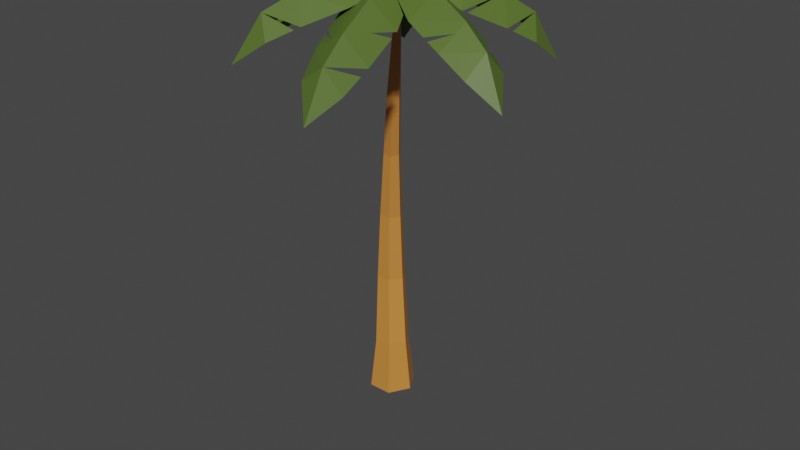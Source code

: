 # Source: palm_tree_3.blend  (saved by Blender 5.1.30; exported with 4.5.12 LTS)
import bpy
from mathutils import Matrix  # noqa: F401  (used for matrix-valued properties, if any)

bpy.ops.wm.read_factory_settings(use_empty=True)
scene = bpy.context.scene
scene.name = 'Scene'

# ---- collections
col_skp_imported_data = bpy.data.collections.new('SKP Imported Data'); scene.collection.children.link(col_skp_imported_data)
col_skp_scenes__as_cameras = bpy.data.collections.new('SKP Scenes (as Cameras)'); col_skp_imported_data.children.link(col_skp_scenes__as_cameras)
col_skp_components = bpy.data.collections.new('SKP Components'); col_skp_imported_data.children.link(col_skp_components)
col_skp_components.hide_viewport = True
col_skp_mesh_objects = bpy.data.collections.new('SKP Mesh Objects'); col_skp_imported_data.children.link(col_skp_mesh_objects)

# ---- materials (node trees are filled in below, after node groups)
mat_dark_brown = bpy.data.materials.new('Dark Brown')
mat_dark_brown.use_backface_culling_lightprobe_volume = False
mat_dark_brown.diffuse_color = (0.05459, 0.02095, 0.0, 1.0)
mat_0040_peru = bpy.data.materials.new('[0040_Peru]')
mat_0040_peru.use_backface_culling_lightprobe_volume = False
mat_0040_peru.diffuse_color = (0.6187, 0.2388, 0.04615, 1.0)
mat_0059_darkolivegreen = bpy.data.materials.new('[0059_DarkOliveGreen]')
mat_0059_darkolivegreen.use_backface_culling_lightprobe_volume = False
mat_0059_darkolivegreen.diffuse_color = (0.08919, 0.148, 0.02422, 1.0)

# ---- material node trees
mat_dark_brown.use_nodes = True; mat_dark_brown.node_tree.nodes.clear()
_N = mat_dark_brown.node_tree.nodes; _L = mat_dark_brown.node_tree.links
n0 = _N.new('ShaderNodeBsdfPrincipled'); n0.name = 'Principled BSDF'; n0.location = (10, 300)
n0.distribution = 'GGX'
n0.subsurface_method = 'RANDOM_WALK_SKIN'
n0.inputs[0].default_value = (0.05459, 0.02095, 0.0, 1.0)
n0.inputs[3].default_value = 1.45
n0.inputs[27].default_value = (0.0, 0.0, 0.0, 1.0)
n0.inputs[28].default_value = 1.0
n1 = _N.new('ShaderNodeOutputMaterial'); n1.name = 'Material Output'; n1.location = (300, 300)
_L.new(n0.outputs[0], n1.inputs[0])
n1.is_active_output = True
mat_0040_peru.use_nodes = True; mat_0040_peru.node_tree.nodes.clear()
_N = mat_0040_peru.node_tree.nodes; _L = mat_0040_peru.node_tree.links
n0 = _N.new('ShaderNodeBsdfPrincipled'); n0.name = 'Principled BSDF'; n0.location = (10, 300)
n0.distribution = 'GGX'
n0.subsurface_method = 'RANDOM_WALK_SKIN'
n0.inputs[0].default_value = (0.6187, 0.2388, 0.04615, 1.0)
n0.inputs[3].default_value = 1.45
n0.inputs[27].default_value = (0.0, 0.0, 0.0, 1.0)
n0.inputs[28].default_value = 1.0
n1 = _N.new('ShaderNodeOutputMaterial'); n1.name = 'Material Output'; n1.location = (300, 300)
_L.new(n0.outputs[0], n1.inputs[0])
n1.is_active_output = True
mat_0059_darkolivegreen.use_nodes = True; mat_0059_darkolivegreen.node_tree.nodes.clear()
_N = mat_0059_darkolivegreen.node_tree.nodes; _L = mat_0059_darkolivegreen.node_tree.links
n0 = _N.new('ShaderNodeBsdfPrincipled'); n0.name = 'Principled BSDF'; n0.location = (10, 300)
n0.distribution = 'GGX'
n0.subsurface_method = 'RANDOM_WALK_SKIN'
n0.inputs[0].default_value = (0.08919, 0.148, 0.02422, 1.0)
n0.inputs[3].default_value = 1.45
n0.inputs[27].default_value = (0.0, 0.0, 0.0, 1.0)
n0.inputs[28].default_value = 1.0
n1 = _N.new('ShaderNodeOutputMaterial'); n1.name = 'Material Output'; n1.location = (300, 300)
_L.new(n0.outputs[0], n1.inputs[0])
n1.is_active_output = True

# ---- world
world_world = bpy.data.worlds.new('World'); scene.world = world_world
world_world.use_nodes = True; world_world.node_tree.nodes.clear()
_N = world_world.node_tree.nodes; _L = world_world.node_tree.links
n0 = _N.new('ShaderNodeOutputWorld'); n0.name = 'World Output'; n0.location = (300, 300)
n1 = _N.new('ShaderNodeBackground'); n1.name = 'Background'; n1.location = (10, 300)
n1.inputs[0].default_value = (0.05088, 0.05088, 0.05088, 1.0)
_L.new(n1.outputs[0], n0.inputs[0])
n0.is_active_output = True
world_world.color = (0.05088, 0.05088, 0.05088)
world_world.use_sun_shadow = False
world_world.sun_shadow_jitter_overblur = 0.0

# ---- meshes
me_c_coconut = bpy.data.meshes.new('C-CocoNUT')
me_c_coconut.from_pydata([(0.35, 0.35, 0.7), (0.1025, 0.35, 0.5975), (0.175, 0.175, 0.5975), (0.0, 0.35, 0.35), (0.175, 0.175, 0.1025), (0.1025, 0.1025, 0.35), (0.1025, 0.35, 0.1025), (0.35, 0.1025, 0.5975), (0.35, 0.0, 0.35), (0.35, 0.35, 0.0), (0.35, 0.1025, 0.1025), (0.525, 0.175, 0.5975), (0.5975, 0.1025, 0.35), (0.525, 0.175, 0.1025), (0.1025, 0.5975, 0.35), (0.35, 0.5975, 0.1025), (0.175, 0.525, 0.1025), (0.35, 0.7, 0.35), (0.7, 0.35, 0.35), (0.5975, 0.35, 0.5975), (0.5975, 0.35, 0.1025), (0.525, 0.525, 0.5975), (0.35, 0.5975, 0.5975), (0.175, 0.525, 0.5975), (0.525, 0.525, 0.1025), (0.5975, 0.5975, 0.35)], [], [(0, 1, 2), (3, 4, 5), (4, 3, 6), (7, 5, 8), (5, 7, 2), (9, 4, 6), (0, 2, 7), (8, 4, 10), (4, 8, 5), (9, 10, 4), (11, 0, 7), (2, 3, 5), (3, 2, 1), (12, 10, 13), (10, 12, 8), (14, 15, 16), (15, 14, 17), (18, 11, 12), (11, 18, 19), (13, 18, 12), (18, 13, 20), (0, 21, 22), (0, 19, 21), (0, 22, 23), (23, 17, 14), (17, 23, 22), (9, 16, 15), (1, 14, 3), (14, 1, 23), (14, 6, 3), (6, 14, 16), (20, 9, 24), (20, 25, 18), (25, 20, 24), (9, 6, 16), (11, 8, 12), (8, 11, 7), (19, 0, 11), (25, 19, 18), (19, 25, 21), (24, 9, 15), (22, 25, 17), (25, 22, 21), (17, 24, 15), (24, 17, 25), (0, 23, 1), (13, 10, 9), (20, 13, 9)])
_uv = me_c_coconut.uv_layers.new(name='UVMap')
_uv.uv.foreach_set('vector', [0.499, 0.1439, 0.5817, 2.92e-08, 0.6734, 0.08624, 0.3266, 0.638, 0.1872, 0.7995, 0.1394, 0.6657, 0.1872, 0.7995, 0.3266, 0.638, 0.3196, 0.7799, 0.04082, 0.4569, 0.1394, 0.6657, 3.756e-09, 0.638, 0.1394, 0.6657, 0.04082, 0.4569, 0.1394, 0.4765, 0.499, 0.7137, 0.3604, 0.6223, 0.4521, 0.5361, 0.499, 0.1439, 0.6734, 0.08624, 0.6734, 0.2161, 0.8606, 0.4765, 0.9592, 0.6853, 0.8606, 0.6657, 0.9592, 0.6853, 0.8606, 0.4765, 1.0, 0.5042, 0.499, 0.7137, 0.3604, 0.7522, 0.3604, 0.6223, 0.5817, 0.3136, 0.499, 0.1439, 0.6734, 0.2161, 0.1394, 0.4765, 0.3266, 0.638, 0.1394, 0.6657, 0.3266, 0.638, 0.1394, 0.4765, 0.2717, 0.4569, 0.6734, 0.5042, 0.8606, 0.6657, 0.7283, 0.6853, 0.8606, 0.6657, 0.6734, 0.5042, 0.8606, 0.4765, 0.221, 0.3231, 0.3604, 0.1615, 0.3604, 0.2953, 0.3604, 0.1615, 0.221, 0.3231, 0.221, 0.1338, 0.4684, 0.4288, 0.5817, 0.3136, 0.6518, 0.4176, 0.5817, 0.3136, 0.4684, 0.4288, 0.4521, 0.3216, 0.6734, 0.9162, 0.6734, 0.6853, 0.7876, 0.7698, 0.8751, 0.6853, 0.8751, 0.8987, 0.7876, 0.8491, 0.499, 0.1439, 0.3604, 0.2353, 0.3604, 0.1054, 0.499, 0.1439, 0.4521, 0.3216, 0.3604, 0.2353, 0.499, 0.1439, 0.3604, 0.1054, 0.4521, 0.007938, 0.03382, 0.2953, 0.221, 0.1338, 0.221, 0.3231, 0.221, 0.1338, 0.03382, 0.2953, 0.03382, 0.1615, 0.499, 0.7137, 0.5817, 0.544, 0.6734, 0.6415, -2.944e-08, 0.39, 0.221, 0.3231, 0.1732, 0.4569, 0.221, 0.3231, -2.944e-08, 0.39, 0.03382, 0.2953, 0.6518, 0.44, 0.4521, 0.5361, 0.4684, 0.4288, 0.4521, 0.5361, 0.6518, 0.44, 0.5817, 0.544, 0.5817, 0.8576, 0.499, 0.7137, 0.6734, 0.7714, 0.9452, 0.3427, 0.8128, 0.1338, 1.0, 0.1615, 0.8128, 0.1338, 0.9452, 0.3427, 0.8128, 0.3231, 0.499, 0.7137, 0.4521, 0.5361, 0.5817, 0.544, 0.6804, 0.3622, 0.8606, 0.4765, 0.6734, 0.5042, 0.8606, 0.4765, 0.6804, 0.3622, 0.8128, 0.3427, 0.4521, 0.3216, 0.499, 0.1439, 0.5817, 0.3136, 0.8128, 0.1338, 0.993, 0.0196, 1.0, 0.1615, 0.993, 0.0196, 0.8128, 0.1338, 0.8606, -3.056e-08, 0.6734, 0.7714, 0.499, 0.7137, 0.6734, 0.6415, 0.03382, 0.1615, 0.1732, -2.903e-08, 0.221, 0.1338, 0.1732, -2.903e-08, 0.03382, 0.1615, -2.611e-08, 0.06691, 0.6734, 0.1615, 0.8128, 0.3231, 0.7142, 0.3427, 0.8128, 0.3231, 0.6734, 0.1615, 0.8128, 0.1338, 0.499, 0.1439, 0.4521, 0.007938, 0.5817, 2.92e-08, 0.4521, 0.8497, 0.3604, 0.7522, 0.499, 0.7137, 0.5817, 0.8576, 0.4521, 0.8497, 0.499, 0.7137])
me_c_coconut.materials.append(mat_dark_brown)
me_c_coconut.use_remesh_fix_poles = True
me_c_coconut.use_remesh_preserve_attributes = False
me_c_coconut.update()
me_g_object_002 = bpy.data.meshes.new('G-Object.002')
me_g_object_002.from_pydata([(0.6101, 0.9661, 1.043), (0.6712, 0.8625, 0.0), (0.2806, 0.9631, 1.011), (0.2237, 0.8625, 0.0), (0.7063, 1.037, 6.255), (0.5607, 1.353, 4.957), (0.8254, 1.041, 6.223), (0.6363, 1.22, 4.922), (0.8806, 0.9411, 6.18), (0.3244, 1.214, 4.973), (0.3999, 1.081, 4.938), (0.6976, 0.8304, 6.2), (0.4574, 1.14, 2.33), (0.6424, 0.9308, 6.244), (1.139, 0.5871, 7.441), (1.211, 0.5925, 7.414), (0.4591, 1.613, 2.309), (0.7769, 1.252, 1.031), (0.6143, 1.537, 0.9885), (0.2848, 1.534, 0.9572), (0.2237, 1.638, 0.0), (0.0, 1.25, 0.0), (1.201, 0.4676, 7.367), (0.8167, 0.8352, 6.168), (1.129, 0.4622, 7.395), (1.242, 0.5334, 7.377), (0.1179, 1.248, 0.9686), (0.224, 1.178, 3.634), (0.4394, 1.179, 3.621), (0.04832, 1.375, 2.301), (0.1841, 1.139, 2.318), (0.5481, 1.366, 3.626), (0.5949, 1.377, 2.325), (0.2259, 1.551, 3.656), (0.4413, 1.552, 3.643), (0.4048, 1.351, 4.982), (0.1172, 1.364, 3.652), (0.5559, 1.083, 4.912), (0.8949, 1.25, 0.0), (0.6712, 1.638, 0.0), (1.098, 0.5213, 7.431), (0.1858, 1.612, 2.297), (1.697, 0.0, 8.5)], [], [(0, 2, 1), (2, 3, 1), (4, 6, 5), (5, 8, 7), (5, 6, 8), (9, 10, 11), (0, 12, 2), (9, 11, 13), (14, 15, 4), (15, 6, 4), (16, 17, 18), (16, 18, 19), (20, 21, 19), (8, 22, 23), (24, 11, 22), (8, 25, 22), (22, 11, 23), (19, 21, 26), (27, 12, 28), (29, 30, 27), (16, 31, 32), (5, 34, 33), (33, 9, 35), (21, 2, 26), (33, 36, 9), (27, 30, 12), (17, 0, 1), (29, 27, 36), (21, 3, 2), (37, 27, 28), (10, 27, 37), (34, 5, 31), (35, 5, 33), (16, 34, 31), (17, 1, 38), (31, 28, 12), (32, 31, 12), (32, 12, 17), (39, 17, 38), (39, 18, 17), (18, 39, 19), (19, 39, 20), (29, 26, 2), (4, 5, 35), (13, 11, 40), (16, 19, 41), (11, 24, 40), (29, 2, 30), (41, 19, 29), (36, 27, 9), (9, 27, 10), (19, 26, 29), (16, 32, 17), (12, 30, 2), (33, 29, 36), (31, 7, 37), (31, 37, 28), (31, 5, 7), (15, 42, 25), (42, 24, 22), (40, 24, 42), (14, 40, 42), (25, 42, 22), (42, 15, 14), (41, 29, 33), (33, 16, 41), (11, 37, 23), (33, 34, 16), (0, 17, 12), (6, 15, 8), (37, 8, 23), (7, 8, 37), (8, 15, 25), (11, 10, 37), (4, 13, 40), (4, 40, 14), (35, 9, 4), (9, 13, 4)])
_uv = me_g_object_002.uv_layers.new(name='UVMap')
_uv.uv.foreach_set('vector', [0.1721, 0.8628, 0.1911, 0.869, 0.1792, 0.9806, 0.1911, 0.869, 0.2045, 0.9842, 0.1792, 0.9806, 0.04656, 0.2834, 0.05372, 0.2846, 0.06944, 0.4354, 0.1356, 0.4193, 0.1581, 0.2754, 0.1446, 0.422, 0.1356, 0.4193, 0.1512, 0.2714, 0.1581, 0.2754, 0.04228, 0.4367, 0.03325, 0.4375, 0.02553, 0.2873, 0.1721, 0.8628, 0.1633, 0.7183, 0.1911, 0.869, 0.04228, 0.4367, 0.02553, 0.2873, 0.03242, 0.2847, 0.0266, 0.1366, 0.03119, 0.1383, 0.04656, 0.2834, 0.03119, 0.1383, 0.05372, 0.2846, 0.04656, 0.2834, 0.1162, 0.7229, 0.1343, 0.8642, 0.1153, 0.8717, 0.08866, 0.7367, 0.08939, 0.8803, 0.07053, 0.8905, 0.07708, 1.0, 0.02594, 0.9999, 0.07053, 0.8905, 0.1581, 0.2754, 0.1866, 0.1353, 0.1722, 0.2768, 0.1912, 0.1327, 0.1794, 0.274, 0.1866, 0.1353, 0.1581, 0.2754, 0.1777, 0.1341, 0.1866, 0.1353, 0.1866, 0.1353, 0.1794, 0.274, 0.1722, 0.2768, 0.07053, 0.8905, 0.02594, 0.9999, 0.03268, 0.8892, 0.1724, 0.5718, 0.1633, 0.7183, 0.1601, 0.5716, 0.04185, 0.743, 0.02599, 0.7356, 0.03256, 0.5881, 0.1162, 0.7229, 0.1354, 0.5711, 0.1319, 0.7189, 0.06944, 0.4354, 0.08201, 0.587, 0.06978, 0.5899, 0.06978, 0.5899, 0.04228, 0.4367, 0.0604, 0.4356, 0.02594, 0.9999, 0.01354, 0.8777, 0.03268, 0.8892, 0.06978, 0.5899, 0.04505, 0.5905, 0.04228, 0.4367, 0.1724, 0.5718, 0.1789, 0.7219, 0.1633, 0.7183, 0.1343, 0.8642, 0.1721, 0.8628, 0.1792, 0.9806, 0.04185, 0.743, 0.03256, 0.5881, 0.04505, 0.5905, 0.02594, 0.9999, 1.667e-08, 0.9908, 0.01354, 0.8777, 0.1627, 0.423, 0.1724, 0.5718, 0.1601, 0.5716, 0.1718, 0.4214, 0.1724, 0.5718, 0.1627, 0.423, 0.123, 0.5708, 0.1356, 0.4193, 0.1354, 0.5711, 0.0604, 0.4356, 0.06944, 0.4354, 0.06978, 0.5899, 0.1162, 0.7229, 0.123, 0.5708, 0.1354, 0.5711, 0.1343, 0.8642, 0.1792, 0.9806, 0.128, 0.9807, 0.1354, 0.5711, 0.1601, 0.5716, 0.1633, 0.7183, 0.1319, 0.7189, 0.1354, 0.5711, 0.1633, 0.7183, 0.1319, 0.7189, 0.1633, 0.7183, 0.1343, 0.8642, 0.1023, 0.9844, 0.1343, 0.8642, 0.128, 0.9807, 0.1023, 0.9844, 0.1153, 0.8717, 0.1343, 0.8642, 0.08939, 0.8803, 0.1023, 0.9909, 0.07053, 0.8905, 0.07053, 0.8905, 0.1023, 0.9909, 0.07708, 1.0, 0.04185, 0.743, 0.03268, 0.8892, 0.01354, 0.8777, 0.04656, 0.2834, 0.06944, 0.4354, 0.0604, 0.4356, 0.03242, 0.2847, 0.02553, 0.2873, 0.01774, 0.1378, 0.08866, 0.7367, 0.07053, 0.8905, 0.07315, 0.7435, 0.02553, 0.2873, 0.01359, 0.1406, 0.01774, 0.1378, 0.04185, 0.743, 0.01354, 0.8777, 0.02599, 0.7356, 0.07315, 0.7435, 0.07053, 0.8905, 0.04185, 0.743, 0.04505, 0.5905, 0.03256, 0.5881, 0.04228, 0.4367, 0.04228, 0.4367, 0.03256, 0.5881, 0.03325, 0.4375, 0.07053, 0.8905, 0.03268, 0.8892, 0.04185, 0.743, 0.1162, 0.7229, 0.1319, 0.7189, 0.1343, 0.8642, 0.1633, 0.7183, 0.1789, 0.7219, 0.1911, 0.869, 0.06978, 0.5899, 0.04185, 0.743, 0.04505, 0.5905, 0.1354, 0.5711, 0.1446, 0.422, 0.1627, 0.423, 0.1354, 0.5711, 0.1627, 0.423, 0.1601, 0.5716, 0.1354, 0.5711, 0.1356, 0.4193, 0.1446, 0.422, 0.1736, 0.1304, 0.2045, -2.614e-08, 0.1777, 0.1341, 0.2045, -2.614e-08, 0.1912, 0.1327, 0.1866, 0.1353, 0.01774, 0.1378, 0.01359, 0.1406, 0.0, 0.0, 0.0266, 0.1366, 0.01774, 0.1378, 0.0, 0.0, 0.1777, 0.1341, 0.2045, -2.614e-08, 0.1866, 0.1353, 0.0, 0.0, 0.03119, 0.1383, 0.0266, 0.1366, 0.07315, 0.7435, 0.04185, 0.743, 0.06978, 0.5899, 0.06978, 0.5899, 0.08866, 0.7367, 0.07315, 0.7435, 0.1794, 0.274, 0.1627, 0.423, 0.1722, 0.2768, 0.06978, 0.5899, 0.08201, 0.587, 0.08866, 0.7367, 0.1721, 0.8628, 0.1343, 0.8642, 0.1633, 0.7183, 0.1512, 0.2714, 0.1736, 0.1304, 0.1581, 0.2754, 0.1627, 0.423, 0.1581, 0.2754, 0.1722, 0.2768, 0.1446, 0.422, 0.1581, 0.2754, 0.1627, 0.423, 0.1581, 0.2754, 0.1736, 0.1304, 0.1777, 0.1341, 0.1794, 0.274, 0.1718, 0.4214, 0.1627, 0.423, 0.04656, 0.2834, 0.03242, 0.2847, 0.01774, 0.1378, 0.04656, 0.2834, 0.01774, 0.1378, 0.0266, 0.1366, 0.0604, 0.4356, 0.04228, 0.4367, 0.04656, 0.2834, 0.04228, 0.4367, 0.03242, 0.2847, 0.04656, 0.2834])
me_g_object_002.materials.append(mat_0040_peru)
me_g_object_002.use_remesh_fix_poles = True
me_g_object_002.use_remesh_preserve_attributes = False
me_g_object_002.update()
me_c_palm_tree_leaf_7 = bpy.data.meshes.new('C-Palm Tree Leaf#7')
me_c_palm_tree_leaf_7.from_pydata([(0.486, 0.375, 0.45), (0.135, 0.375, 0.3), (0.4725, 0.25, 0.43), (0.486, 1.609, 0.2325), (0.0405, 1.609, -0.18), (-1.155e-14, 0.9, 0.0875), (0.486, 2.115, -0.055), (0.486, 2.571, -0.84), (0.135, 2.115, -0.4275), (0.972, 0.9, 0.0875), (0.486, 0.9, 0.48), (0.4995, 0.25, 0.43), (0.9315, 1.609, -0.18), (0.837, 2.115, -0.4275), (0.837, 0.375, 0.3), (0.486, 0.0, 0.38), (0.9136, 1.705, -0.2268), (0.05838, 1.705, -0.2268), (0.9677, 0.9753, 0.05908), (0.1167, 0.4463, 0.2712)], [], [(0, 1, 2), (3, 4, 5), (6, 7, 8), (3, 6, 4), (9, 3, 10), (3, 5, 10), (11, 0, 2), (12, 6, 3), (6, 13, 7), (14, 0, 11), (11, 2, 15), (14, 11, 15), (15, 2, 1), (9, 10, 14), (0, 14, 10), (0, 10, 1), (6, 16, 13), (8, 17, 6), (18, 12, 3), (10, 5, 19)])
_uv = me_c_palm_tree_leaf_7.uv_layers.new(name='UVMap')
_uv.uv.foreach_set('vector', [0.9207, 0.7498, 0.7981, 0.7425, 0.9144, 0.7095, 0.4013, 0.365, 0.2081, 0.4067, 0.2007, 0.1613, 1.0, 0.3977, 1.0, 0.6306, 0.876, 0.5061, 0.4013, 0.365, 0.3817, 0.5482, 0.2081, 0.4067, 0.602, 0.292, 0.4013, 0.4948, 0.4013, 0.2508, 0.4013, 0.365, 0.2007, 0.1613, 0.4013, 0.1202, 0.9217, 0.7105, 0.9207, 0.7498, 0.9144, 0.7095, 0.4013, 0.7201, 0.407, 0.4948, 0.5638, 0.6043, 0.2007, 0.6668, 0.3651, 0.7002, 0.3362, 0.9057, 0.5619, 0.1112, 0.4429, 0.1005, 0.4588, 0.06609, 0.9217, 0.7105, 0.9144, 0.7095, 0.9108, 0.6306, 0.5619, 0.1112, 0.4588, 0.06609, 0.4821, 1.155e-08, 0.9108, 0.6306, 0.9144, 0.7095, 0.7981, 0.7425, 0.602, 0.292, 0.4013, 0.2508, 0.5619, 0.1112, 0.4429, 0.1005, 0.5619, 0.1112, 0.4013, 0.2508, 0.9207, 0.7498, 0.9217, 0.9192, 0.7981, 0.7425, 0.2007, 0.6668, 0.3651, 0.5482, 0.3651, 0.7002, 0.876, 0.5061, 0.7981, 0.3842, 1.0, 0.3977, 0.5638, 0.871, 0.4013, 0.7201, 0.5638, 0.6043, 0.4013, 0.1202, 0.2007, 0.1613, 0.2367, -1.571e-08])
me_c_palm_tree_leaf_7.materials.append(mat_0059_darkolivegreen)
me_c_palm_tree_leaf_7.use_remesh_fix_poles = True
me_c_palm_tree_leaf_7.use_remesh_preserve_attributes = False
me_c_palm_tree_leaf_7.update()
me_c_palm_tree_leaf_6 = bpy.data.meshes.new('C-Palm Tree Leaf#6')
me_c_palm_tree_leaf_6.from_pydata([(0.486, 0.375, 0.45), (0.135, 0.375, 0.3), (0.4725, 0.25, 0.43), (0.243, 1.254, 0.16), (0.0405, 1.609, -0.18), (0.007101, 1.024, 0.0406), (0.486, 1.609, 0.2325), (0.486, 2.115, -0.055), (0.486, 2.571, -0.84), (0.135, 2.115, -0.4275), (0.06722, 1.752, -0.25), (0.837, 2.115, -0.4275), (0.9315, 1.609, -0.18), (0.972, 0.9, 0.0875), (0.486, 0.9, 0.48), (-5.775e-15, 0.9, 0.0875), (0.4995, 0.25, 0.43), (0.6532, 1.609, 0.07771), (0.837, 0.375, 0.3), (0.9517, 1.254, -0.04625), (0.486, 0.0, 0.38), (0.9465, 1.346, -0.08089), (0.8533, 0.4383, 0.2744)], [], [(0, 1, 2), (3, 4, 5), (4, 3, 6), (7, 8, 9), (9, 10, 7), (6, 7, 4), (11, 7, 12), (13, 6, 14), (14, 3, 15), (3, 14, 6), (16, 0, 2), (6, 12, 7), (12, 6, 17), (7, 11, 8), (18, 0, 16), (13, 17, 6), (17, 13, 19), (16, 2, 20), (18, 16, 20), (20, 2, 1), (0, 18, 14), (14, 15, 1), (0, 14, 1), (21, 12, 17), (13, 14, 22)])
_uv = me_c_palm_tree_leaf_6.uv_layers.new(name='UVMap')
_uv.uv.foreach_set('vector', [0.1591, 0.1024, 0.04019, 0.1143, 0.1433, 0.06747, 0.1004, 0.3982, 0.006454, 0.5452, 0.001132, 0.3401, 0.006454, 0.5452, 0.1004, 0.3982, 0.2007, 0.4999, 0.193, 0.6957, 0.193, 0.967, 0.0669, 0.8063, 0.0669, 0.8063, 1.455e-08, 0.6899, 0.193, 0.6957, 0.2007, 0.4999, 0.1791, 0.6899, 0.006454, 0.5452, 0.7981, 0.5943, 0.6347, 0.5674, 0.7981, 0.4139, 0.8028, 0.1643, 0.602, 0.368, 0.602, 0.1223, 0.2007, 0.2549, 0.1004, 0.3982, 1.609e-08, 0.2965, 0.1004, 0.3982, 0.2007, 0.2549, 0.2007, 0.4999, 0.8099, 0.078, 0.8036, 0.1181, 0.8028, 0.07918, 0.602, 0.3842, 0.7981, 0.4139, 0.6347, 0.5674, 0.3651, 0.5482, 0.3651, 0.5482, 0.3651, 0.5482, 0.6347, 0.5674, 0.7981, 0.5943, 0.7629, 0.7709, 0.9254, 0.1091, 0.8036, 0.1181, 0.8099, 0.078, 0.8028, 0.1643, 0.6747, 0.3842, 0.602, 0.368, 0.6747, 0.3842, 0.8028, 0.1643, 0.7992, 0.2876, 0.8099, 0.078, 0.8028, 0.07918, 0.8138, 1.57e-09, 0.9254, 0.1091, 0.8099, 0.078, 0.8138, 1.57e-09, 0.12, 4.538e-09, 0.1433, 0.06747, 0.04019, 0.1143, 0.8036, 0.1181, 0.9254, 0.1091, 0.8028, 0.2863, 0.2007, 0.2549, 1.609e-08, 0.2965, 0.04019, 0.1143, 0.1591, 0.1024, 0.2007, 0.2549, 0.04019, 0.1143, 0.6935, 0.8926, 0.602, 0.8926, 0.6254, 0.7709, 0.8028, 0.1643, 0.602, 0.1223, 0.7665, -9.104e-09])
me_c_palm_tree_leaf_6.materials.append(mat_0059_darkolivegreen)
me_c_palm_tree_leaf_6.use_remesh_fix_poles = True
me_c_palm_tree_leaf_6.use_remesh_preserve_attributes = False
me_c_palm_tree_leaf_6.update()

# ---- objects
ob_g_object = bpy.data.objects.new('G-Object', None)
ob_g_object_001 = bpy.data.objects.new('G-Object.001', None)
ob_c_coconut = bpy.data.objects.new('C-CocoNUT', me_c_coconut)
ob_c_coconut_001 = bpy.data.objects.new('C-CocoNUT.001', me_c_coconut)
ob_g_object_002 = bpy.data.objects.new('G-Object.002', me_g_object_002)
ob_g_object_003 = bpy.data.objects.new('G-Object.003', None)
ob_c_palm_tree_leaf_7 = bpy.data.objects.new('C-Palm Tree Leaf#7', me_c_palm_tree_leaf_7)
ob_c_palm_tree_leaf_6 = bpy.data.objects.new('C-Palm Tree Leaf#6', me_c_palm_tree_leaf_6)
ob_c_palm_tree_leaf_6_001 = bpy.data.objects.new('C-Palm Tree Leaf#6.001', me_c_palm_tree_leaf_6)
ob_c_palm_tree_leaf_7_001 = bpy.data.objects.new('C-Palm Tree Leaf#7.001', me_c_palm_tree_leaf_7)
ob_c_palm_tree_leaf_7_002 = bpy.data.objects.new('C-Palm Tree Leaf#7.002', me_c_palm_tree_leaf_7)
ob_c_palm_tree_leaf_6_002 = bpy.data.objects.new('C-Palm Tree Leaf#6.002', me_c_palm_tree_leaf_6)
ob_c_palm_tree_leaf_6_003 = bpy.data.objects.new('C-Palm Tree Leaf#6.003', me_c_palm_tree_leaf_6)

# ---- transforms, parenting, visibility, modifiers, constraints
ob_g_object.location = (-0.9651, -3.177, 0.0)
ob_g_object.rotation_mode = 'QUATERNION'
ob_g_object.rotation_quaternion = (1.0, 0.0, 0.0, 0.0)
ob_g_object_001.parent = ob_g_object
ob_g_object_001.location = (2.154, 2.162, 7.854)
ob_g_object_001.rotation_mode = 'QUATERNION'
ob_g_object_001.rotation_quaternion = (1.0, 0.0, 0.0, 0.0)
ob_c_coconut.parent = ob_g_object_001
ob_c_coconut.location = (0.1532, 0.02193, 0.1207)
ob_c_coconut.scale = (0.75, 0.75, 0.75)
ob_c_coconut_001.parent = ob_g_object_001
ob_c_coconut_001.location = (0.0, 0.0, 0.0)
ob_c_coconut_001.scale = (0.5475, 0.5475, 0.5475)
ob_g_object_002.parent = ob_g_object
ob_g_object_002.location = (0.7414, 2.315, 0.0)
ob_g_object_003.parent = ob_g_object
ob_g_object_003.location = (0.0, 0.0, 6.851)
ob_g_object_003.rotation_mode = 'QUATERNION'
ob_g_object_003.rotation_quaternion = (1.0, 0.0, 0.0, 0.0)
ob_c_palm_tree_leaf_7.parent = ob_g_object_003
ob_c_palm_tree_leaf_7.location = (2.205, 1.971, 1.193)
ob_c_palm_tree_leaf_7.rotation_euler = (-0.1872, -0.1841, 0.8027)
ob_c_palm_tree_leaf_6.parent = ob_g_object_003
ob_c_palm_tree_leaf_6.location = (2.536, 2.784, 1.256)
ob_c_palm_tree_leaf_6.rotation_euler = (-0.06744, -0.01806, -1.832)
ob_c_palm_tree_leaf_6_001.parent = ob_g_object_003
ob_c_palm_tree_leaf_6_001.location = (2.549, 1.818, 1.3)
ob_c_palm_tree_leaf_6_001.rotation_euler = (-0.06179, 0.06167, 1.743)
ob_c_palm_tree_leaf_7_001.parent = ob_g_object_003
ob_c_palm_tree_leaf_7_001.location = (2.063, 2.659, 1.3)
ob_c_palm_tree_leaf_7_001.rotation_euler = (-0.06179, 0.06167, -0.7873)
ob_c_palm_tree_leaf_7_002.parent = ob_g_object_003
ob_c_palm_tree_leaf_7_002.location = (2.837, 2.017, 1.284)
ob_c_palm_tree_leaf_7_002.rotation_euler = (0.0429, 0.03002, 2.531)
ob_c_palm_tree_leaf_6_002.parent = ob_g_object_003
ob_c_palm_tree_leaf_6_002.location = (1.953, 2.315, 1.269)
ob_c_palm_tree_leaf_6_003.parent = ob_g_object_003
ob_c_palm_tree_leaf_6_003.location = (2.827, 2.462, 1.193)
ob_c_palm_tree_leaf_6_003.rotation_euler = (-0.1872, -0.1841, -2.95)

# ---- collection membership
col_skp_mesh_objects.objects.link(ob_g_object)
col_skp_mesh_objects.objects.link(ob_g_object_001)
col_skp_mesh_objects.objects.link(ob_c_coconut)
col_skp_mesh_objects.objects.link(ob_c_coconut_001)
col_skp_mesh_objects.objects.link(ob_g_object_002)
col_skp_mesh_objects.objects.link(ob_g_object_003)
col_skp_mesh_objects.objects.link(ob_c_palm_tree_leaf_7)
col_skp_mesh_objects.objects.link(ob_c_palm_tree_leaf_6)
col_skp_mesh_objects.objects.link(ob_c_palm_tree_leaf_6_001)
col_skp_mesh_objects.objects.link(ob_c_palm_tree_leaf_7_001)
col_skp_mesh_objects.objects.link(ob_c_palm_tree_leaf_7_002)
col_skp_mesh_objects.objects.link(ob_c_palm_tree_leaf_6_002)
col_skp_mesh_objects.objects.link(ob_c_palm_tree_leaf_6_003)
def _layer_coll(name, lc=None):
    lc = lc or bpy.context.view_layer.layer_collection
    for c in lc.children:
        if c.name == name: return c
        r = _layer_coll(name, c)
        if r: return r
_layer_coll('SKP Components').exclude = True

# ---- scene / render settings (as saved in the file)
scene.frame_start = 1; scene.frame_end = 250; scene.frame_set(1)
scene.render.engine = 'CYCLES'
scene.render.bake_bias = 0.0
scene.render.bake_samples = 0
scene.cycles.sampling_pattern = 'TABULATED_SOBOL'
scene.cycles.use_light_tree = False
scene.view_settings.view_transform = 'Filmic'
bpy.context.view_layer.update()

# ---- added for rendering (the .blend has no active camera and no usable light): camera, sun
cam_auto = bpy.data.cameras.new('AutoCamera')
cam_auto.lens = 50.0
cam_auto.sensor_width = 36.0
cam_auto.clip_end = 1000.0
ob_auto_camera = bpy.data.objects.new('AutoCamera', cam_auto)
scene.collection.objects.link(ob_auto_camera)
ob_auto_camera.location = (12.0257, -13.5455, 12.8072)
ob_auto_camera.rotation_euler = (1.09748, -7.21219e-08, 0.694738)
scene.camera = ob_auto_camera
light_auto_sun = bpy.data.lights.new('AutoSun', 'SUN')
light_auto_sun.energy = 3.0
light_auto_sun.angle = 0.0523599
ob_auto_sun = bpy.data.objects.new('AutoSun', light_auto_sun)
scene.collection.objects.link(ob_auto_sun)
ob_auto_sun.rotation_euler = (0.872665, 0.174533, 0.523599)
bpy.context.view_layer.update()
